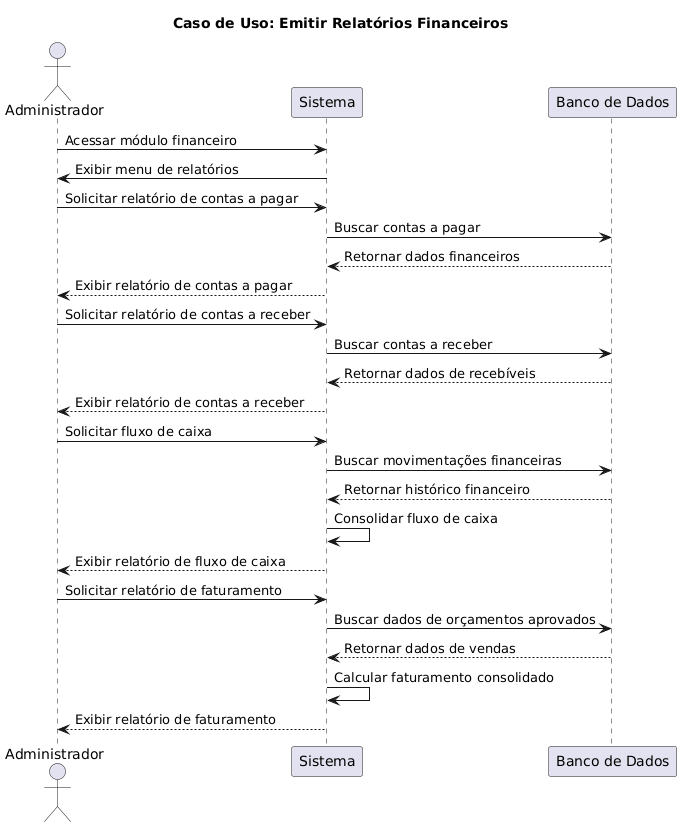

The diagram above was rendered by PlantUML. Its source (embedded in the PNG):
@startuml
title Caso de Uso: Emitir Relatórios Financeiros

actor "Administrador" as ADM
participant "Sistema" as S
participant "Banco de Dados" as BD

ADM -> S: Acessar módulo financeiro
S -> ADM: Exibir menu de relatórios

ADM -> S: Solicitar relatório de contas a pagar
S -> BD: Buscar contas a pagar
BD --> S: Retornar dados financeiros
S --> ADM: Exibir relatório de contas a pagar

ADM -> S: Solicitar relatório de contas a receber
S -> BD: Buscar contas a receber
BD --> S: Retornar dados de recebíveis
S --> ADM: Exibir relatório de contas a receber

ADM -> S: Solicitar fluxo de caixa
S -> BD: Buscar movimentações financeiras
BD --> S: Retornar histórico financeiro
S -> S: Consolidar fluxo de caixa
S --> ADM: Exibir relatório de fluxo de caixa

ADM -> S: Solicitar relatório de faturamento
S -> BD: Buscar dados de orçamentos aprovados
BD --> S: Retornar dados de vendas
S -> S: Calcular faturamento consolidado
S --> ADM: Exibir relatório de faturamento
@enduml